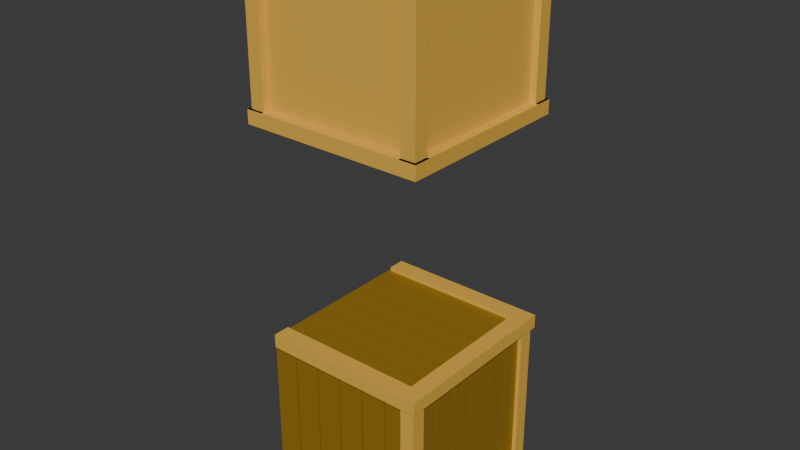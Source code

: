 # Source: Wooden_Crate.blend  (saved by Blender 4.2.66; exported with 4.5.12 LTS)
import bpy
from mathutils import Matrix  # noqa: F401  (used for matrix-valued properties, if any)

bpy.ops.wm.read_factory_settings(use_empty=True)
scene = bpy.context.scene
scene.name = 'Scene'

# ---- collections
col_collection = bpy.data.collections.new('Collection'); scene.collection.children.link(col_collection)

# ---- materials (node trees are filled in below, after node groups)
mat_material_001 = bpy.data.materials.new('Material.001')
mat_material_002 = bpy.data.materials.new('Material.002')

# ---- material node trees
mat_material_001.use_nodes = True; mat_material_001.node_tree.nodes.clear()
_N = mat_material_001.node_tree.nodes; _L = mat_material_001.node_tree.links
n0 = _N.new('ShaderNodeBsdfPrincipled'); n0.name = 'Principled BSDF'; n0.location = (10, 300)
n0.inputs[0].default_value = (0.8004, 0.4665, 0.06782, 1.0)
n1 = _N.new('ShaderNodeOutputMaterial'); n1.name = 'Material Output'; n1.location = (300, 300)
_L.new(n0.outputs[0], n1.inputs[0])
n1.is_active_output = True
mat_material_002.use_nodes = True; mat_material_002.node_tree.nodes.clear()
_N = mat_material_002.node_tree.nodes; _L = mat_material_002.node_tree.links
n0 = _N.new('ShaderNodeBsdfPrincipled'); n0.name = 'Principled BSDF'; n0.location = (10, 300)
n0.inputs[0].default_value = (0.3031, 0.1703, 0.008424, 1.0)
n1 = _N.new('ShaderNodeOutputMaterial'); n1.name = 'Material Output'; n1.location = (300, 300)
_L.new(n0.outputs[0], n1.inputs[0])
n1.is_active_output = True

# ---- world
world_world = bpy.data.worlds.new('World'); scene.world = world_world
world_world.use_nodes = True; world_world.node_tree.nodes.clear()
_N = world_world.node_tree.nodes; _L = world_world.node_tree.links
n0 = _N.new('ShaderNodeOutputWorld'); n0.name = 'World Output'; n0.location = (300, 300)
n1 = _N.new('ShaderNodeBackground'); n1.name = 'Background'; n1.location = (10, 300)
n1.inputs[0].default_value = (0.05088, 0.05088, 0.05088, 1.0)
_L.new(n1.outputs[0], n0.inputs[0])
n0.is_active_output = True
world_world.color = (0.05088, 0.05088, 0.05088)
world_world.sun_shadow_jitter_overblur = 0.0

# ---- meshes
me_cube_002 = bpy.data.meshes.new('Cube.002')
me_cube_002.from_pydata([(-0.9046, 1.0, -0.911), (-0.9046, 1.0, 0.911), (1.0, 0.9046, 0.911), (1.0, 0.9046, -0.911), (0.9046, 1.0, -0.911), (0.9046, 1.0, 0.911), (-0.9046, -1.0, -0.911), (-0.9046, -1.0, 0.911), (1.0, -0.9046, 0.911), (1.0, -0.9046, -0.911), (0.9046, -1.0, -0.911), (0.9046, -1.0, 0.911), (-0.9046, 0.9046, -1.0), (0.9046, 0.9046, -1.0), (-0.9046, -0.9046, -1.0), (0.9046, -0.9046, -1.0), (-0.9046, 0.9046, 1.0), (0.9046, 0.9046, 1.0), (-0.9046, -0.9046, 1.0), (0.9046, -0.9046, 1.0), (1.079, 0.9046, -0.911), (0.9046, 1.079, -0.911), (-0.9046, 1.079, -0.911), (1.079, -0.9046, -0.911), (0.9046, -1.079, -0.911), (-0.9046, -1.079, -0.911), (1.079, 0.9046, 0.911), (0.9046, 1.079, 0.911), (-0.9046, 1.079, 0.911), (1.079, -0.9046, 0.911), (0.9046, -1.079, 0.911), (-0.9046, -1.079, 0.911), (1.079, -1.079, -0.911), (1.079, -1.079, 0.911), (-0.9046, -1.112, -1.079), (1.079, 1.079, -0.911), (1.112, -0.9046, -1.079), (-0.9046, -0.9046, -1.079), (-0.9046, -1.112, 1.079), (1.079, 1.079, 0.911), (-0.9046, 1.112, -1.079), (1.112, -0.9046, 1.079), (-0.9046, -0.9046, 1.079), (-0.9046, 1.112, 1.079), (0.9046, -1.112, 1.079), (-0.9046, -1.112, 0.911), (0.9046, -0.9046, 1.079), (1.112, 0.9046, 1.079), (1.112, -1.112, 1.079), (1.112, -0.9046, 0.911), (-0.9046, 0.9046, 1.079), (0.9046, -1.112, 0.911), (0.9046, 1.112, 1.079), (-0.9046, 1.112, 0.911), (0.9046, -1.112, -1.079), (-0.9046, -1.112, -0.911), (1.112, -1.112, 0.911), (0.9046, 0.9046, 1.079), (1.112, 1.112, 1.079), (0.9046, -0.9046, -1.079), (1.112, 0.9046, 0.911), (1.112, 0.9046, -1.079), (0.9046, 1.112, 0.911), (1.112, -1.112, -1.079), (1.112, -0.9046, -0.911), (-0.9046, 0.9046, -1.079), (0.9046, -1.112, -0.911), (1.112, 1.112, 0.911), (0.9046, 1.112, -1.079), (-0.9046, 1.112, -0.911), (1.112, -1.112, -0.911), (0.9046, 0.9046, -1.079), (1.112, 1.112, -1.079), (1.112, 0.9046, -0.911), (0.9046, 1.112, -0.911), (1.112, 1.112, -0.911), (0.9046, -1.079, 0.0), (0.9046, -1.0, 0.0), (0.9046, -1.0, -0.003215)], [], [(5, 4, 0, 1), (71, 13, 12, 65), (31, 30, 51, 45), (47, 57, 46, 41), (5, 27, 21, 4), (23, 32, 70, 64), (32, 24, 66, 70), (4, 21, 22, 0), (73, 20, 23, 64), (20, 73, 75, 35), (52, 43, 50, 57), (21, 74, 69, 22), (5, 1, 28, 27), (38, 45, 51, 44), (75, 73, 61, 72), (56, 48, 44, 51), (17, 16, 18, 19), (27, 28, 53, 62), (54, 59, 36, 63), (71, 59, 15, 13), (57, 17, 19, 46), (37, 14, 15, 59), (11, 30, 31, 7), (39, 27, 62, 67), (26, 39, 67, 60), (70, 63, 36, 64), (75, 72, 68, 74), (60, 49, 29, 26), (67, 62, 52, 58), (52, 62, 53, 43), (67, 58, 47, 60), (52, 57, 47, 58), (29, 49, 56, 33), (26, 29, 8, 2), (57, 50, 16, 17), (13, 15, 14, 12), (77, 78, 76), (68, 72, 61, 71), (68, 40, 69, 74), (68, 71, 65, 40), (20, 3, 9, 23), (76, 30, 11, 77), (78, 10, 24, 76), (25, 55, 66, 24), (34, 54, 66, 55), (73, 64, 36, 61), (42, 46, 19, 18), (60, 47, 41, 49), (44, 48, 41, 46), (59, 54, 34, 37), (56, 49, 41, 48), (33, 56, 51, 30), (10, 6, 25, 24), (35, 75, 74, 21), (46, 42, 38, 44), (9, 8, 29, 23), (35, 39, 26, 20), (21, 27, 39, 35), (2, 3, 20, 26), (3, 2, 8, 9), (24, 32, 33, 30, 76), (32, 23, 29, 33), (77, 11, 7, 6, 10, 78), (61, 36, 59, 71), (70, 66, 54, 63)])
_uv = me_cube_002.uv_layers.new(name='UVMap')
_uv.uv.foreach_set('vector', [0.6048, 0.7702, 0.6048, 0.7702, 0.6048, 0.7702, 0.6048, 0.7702, 0.6452, 0.7298, 0.6452, 0.7298, 0.6452, 0.7298, 0.6452, 0.7298, 0.6048, 0.7702, 0.6048, 0.7702, 0.6048, 0.7702, 0.6048, 0.7702, 0.625, 0.75, 0.6452, 0.7298, 0.6452, 0.7298, 0.625, 0.75, 0.6048, 0.7702, 0.6048, 0.7702, 0.6048, 0.7702, 0.6048, 0.7702, 0.6048, 0.7298, 0.6063, 0.75, 0.6063, 0.75, 0.6048, 0.7298, 0.6063, 0.75, 0.6048, 0.7702, 0.6048, 0.7702, 0.6063, 0.75, 0.6048, 0.7702, 0.6048, 0.7702, 0.6048, 0.7702, 0.6048, 0.7702, 0.6048, 0.7298, 0.6048, 0.7298, 0.6048, 0.7298, 0.6048, 0.7298, 0.6048, 0.7298, 0.6048, 0.7298, 0.6063, 0.75, 0.6063, 0.75, 0.6439, 0.75, 0.6439, 0.75, 0.6452, 0.7298, 0.6452, 0.7298, 0.6048, 0.7702, 0.6048, 0.7702, 0.6048, 0.7702, 0.6048, 0.7702, 0.6048, 0.7702, 0.6048, 0.7702, 0.6048, 0.7702, 0.6048, 0.7702, 0.625, 0.7689, 0.6048, 0.7702, 0.6048, 0.7702, 0.625, 0.7689, 0.6063, 0.75, 0.6048, 0.7298, 0.625, 0.75, 0.625, 0.75, 0.6063, 0.75, 0.625, 0.75, 0.625, 0.7689, 0.6048, 0.7702, 0.6452, 0.7298, 0.6452, 0.7298, 0.6452, 0.7298, 0.6452, 0.7298, 0.6048, 0.7702, 0.6048, 0.7702, 0.6048, 0.7702, 0.6048, 0.7702, 0.6439, 0.75, 0.6452, 0.7298, 0.625, 0.75, 0.625, 0.75, 0.6452, 0.7298, 0.6452, 0.7298, 0.6452, 0.7298, 0.6452, 0.7298, 0.6452, 0.7298, 0.6452, 0.7298, 0.6452, 0.7298, 0.6452, 0.7298, 0.6452, 0.7298, 0.6452, 0.7298, 0.6452, 0.7298, 0.6452, 0.7298, 0.6048, 0.7702, 0.6048, 0.7702, 0.6048, 0.7702, 0.6048, 0.7702, 0.6063, 0.75, 0.6048, 0.7702, 0.6048, 0.7702, 0.6063, 0.75, 0.6048, 0.7298, 0.6063, 0.75, 0.6063, 0.75, 0.6048, 0.7298, 0.6063, 0.75, 0.625, 0.75, 0.625, 0.75, 0.6048, 0.7298, 0.6063, 0.75, 0.625, 0.75, 0.625, 0.7689, 0.6048, 0.7702, 0.6048, 0.7298, 0.6048, 0.7298, 0.6048, 0.7298, 0.6048, 0.7298, 0.6063, 0.75, 0.6048, 0.7702, 0.625, 0.7689, 0.625, 0.75, 0.625, 0.7689, 0.6048, 0.7702, 0.6048, 0.7702, 0.625, 0.7689, 0.6063, 0.75, 0.625, 0.75, 0.625, 0.75, 0.6048, 0.7298, 0.6439, 0.75, 0.6452, 0.7298, 0.625, 0.75, 0.625, 0.75, 0.6048, 0.7298, 0.6048, 0.7298, 0.6063, 0.75, 0.6063, 0.75, 0.6048, 0.7298, 0.6048, 0.7298, 0.6048, 0.7298, 0.6048, 0.7298, 0.6452, 0.7298, 0.6452, 0.7298, 0.6452, 0.7298, 0.6452, 0.7298, 0.6452, 0.7298, 0.6452, 0.7298, 0.6452, 0.7298, 0.6452, 0.7298, 0.6048, 0.7702, 0.6048, 0.7702, 0.6048, 0.7702, 0.6439, 0.75, 0.625, 0.75, 0.625, 0.75, 0.6452, 0.7298, 0.625, 0.7689, 0.625, 0.7689, 0.6048, 0.7702, 0.6048, 0.7702, 0.6439, 0.75, 0.6452, 0.7298, 0.6452, 0.7298, 0.6439, 0.75, 0.6048, 0.7298, 0.6048, 0.7298, 0.6048, 0.7298, 0.6048, 0.7298, 0.6048, 0.7702, 0.6048, 0.7702, 0.6048, 0.7702, 0.6048, 0.7702, 0.6048, 0.7702, 0.6048, 0.7702, 0.6048, 0.7702, 0.6048, 0.7702, 0.6048, 0.7702, 0.6048, 0.7702, 0.6048, 0.7702, 0.6048, 0.7702, 0.625, 0.7689, 0.625, 0.7689, 0.6048, 0.7702, 0.6048, 0.7702, 0.6048, 0.7298, 0.6048, 0.7298, 0.625, 0.75, 0.625, 0.75, 0.6452, 0.7298, 0.6452, 0.7298, 0.6452, 0.7298, 0.6452, 0.7298, 0.6048, 0.7298, 0.625, 0.75, 0.625, 0.75, 0.6048, 0.7298, 0.6439, 0.75, 0.625, 0.75, 0.625, 0.75, 0.6452, 0.7298, 0.6452, 0.7298, 0.6439, 0.75, 0.6439, 0.75, 0.6452, 0.7298, 0.6063, 0.75, 0.6048, 0.7298, 0.625, 0.75, 0.625, 0.75, 0.6063, 0.75, 0.6063, 0.75, 0.6048, 0.7702, 0.6048, 0.7702, 0.6048, 0.7702, 0.6048, 0.7702, 0.6048, 0.7702, 0.6048, 0.7702, 0.6063, 0.75, 0.6063, 0.75, 0.6048, 0.7702, 0.6048, 0.7702, 0.6452, 0.7298, 0.6452, 0.7298, 0.6439, 0.75, 0.6439, 0.75, 0.6048, 0.7298, 0.6048, 0.7298, 0.6048, 0.7298, 0.6048, 0.7298, 0.6063, 0.75, 0.6063, 0.75, 0.6048, 0.7298, 0.6048, 0.7298, 0.6048, 0.7702, 0.6048, 0.7702, 0.6063, 0.75, 0.6063, 0.75, 0.6048, 0.7298, 0.6048, 0.7298, 0.6048, 0.7298, 0.6048, 0.7298, 0.6048, 0.7298, 0.6048, 0.7298, 0.6048, 0.7298, 0.6048, 0.7298, 0.6048, 0.7702, 0.6063, 0.75, 0.6063, 0.75, 0.6048, 0.7702, 0.6048, 0.7702, 0.6063, 0.75, 0.6048, 0.7298, 0.6048, 0.7298, 0.6063, 0.75, 0.6048, 0.7702, 0.6048, 0.7702, 0.6048, 0.7702, 0.6048, 0.7702, 0.6048, 0.7702, 0.6048, 0.7702, 0.625, 0.75, 0.625, 0.75, 0.6452, 0.7298, 0.6452, 0.7298, 0.6063, 0.75, 0.6048, 0.7702, 0.625, 0.7689, 0.625, 0.75])
me_cube_002.materials.append(mat_material_001)
me_cube_002.update()
me_cube_003 = bpy.data.meshes.new('Cube.003')
me_cube_003.from_pydata([(-1.0, -2.0, -1.0), (-1.0, -2.0, 1.0), (-1.0, 0.0, -1.0), (-1.0, 0.0, 1.0), (1.0, -2.0, -1.0), (1.0, -2.0, 1.0), (1.0, 0.0, -1.0), (1.0, 0.0, 1.0)], [], [(0, 1, 3, 2), (2, 3, 7, 6), (6, 7, 5, 4), (4, 5, 1, 0), (2, 6, 4, 0), (7, 3, 1, 5)])
_uv = me_cube_003.uv_layers.new(name='UVMap')
_uv.uv.foreach_set('vector', [0.375, 0.0, 0.625, 0.0, 0.625, 0.25, 0.375, 0.25, 0.375, 0.25, 0.625, 0.25, 0.625, 0.5, 0.375, 0.5, 0.375, 0.5, 0.625, 0.5, 0.625, 0.75, 0.375, 0.75, 0.375, 0.75, 0.625, 0.75, 0.625, 1.0, 0.375, 1.0, 0.125, 0.5, 0.375, 0.5, 0.375, 0.75, 0.125, 0.75, 0.625, 0.5, 0.875, 0.5, 0.875, 0.75, 0.625, 0.75])
me_cube_003.materials.append(mat_material_002)
me_cube_003.update()
me_cube_004 = bpy.data.meshes.new('Cube.004')
me_cube_004.from_pydata([(-1.0, -2.0, -1.0), (-1.0, -2.0, 1.0), (-1.0, 0.0, -1.0), (-1.0, 0.0, 1.0), (1.0, -2.0, -1.0), (1.0, -2.0, 1.0), (1.0, 0.0, -1.0), (1.0, 0.0, 1.0)], [], [(0, 1, 3, 2), (2, 3, 7, 6), (6, 7, 5, 4), (4, 5, 1, 0), (2, 6, 4, 0), (7, 3, 1, 5)])
_uv = me_cube_004.uv_layers.new(name='UVMap')
_uv.uv.foreach_set('vector', [0.375, 0.0, 0.625, 0.0, 0.625, 0.25, 0.375, 0.25, 0.375, 0.25, 0.625, 0.25, 0.625, 0.5, 0.375, 0.5, 0.375, 0.5, 0.625, 0.5, 0.625, 0.75, 0.375, 0.75, 0.375, 0.75, 0.625, 0.75, 0.625, 1.0, 0.375, 1.0, 0.125, 0.5, 0.375, 0.5, 0.375, 0.75, 0.125, 0.75, 0.625, 0.5, 0.875, 0.5, 0.875, 0.75, 0.625, 0.75])
me_cube_004.materials.append(mat_material_002)
me_cube_004.update()
me_cube_005 = bpy.data.meshes.new('Cube.005')
me_cube_005.from_pydata([(-1.0, -2.0, -1.0), (-1.0, -2.0, 1.0), (-1.0, 0.0, -1.0), (-1.0, 0.0, 1.0), (1.0, -2.0, -1.0), (1.0, -2.0, 1.0), (1.0, 0.0, -1.0), (1.0, 0.0, 1.0)], [], [(0, 1, 3, 2), (2, 3, 7, 6), (6, 7, 5, 4), (4, 5, 1, 0), (2, 6, 4, 0), (7, 3, 1, 5)])
_uv = me_cube_005.uv_layers.new(name='UVMap')
_uv.uv.foreach_set('vector', [0.375, 0.0, 0.625, 0.0, 0.625, 0.25, 0.375, 0.25, 0.375, 0.25, 0.625, 0.25, 0.625, 0.5, 0.375, 0.5, 0.375, 0.5, 0.625, 0.5, 0.625, 0.75, 0.375, 0.75, 0.375, 0.75, 0.625, 0.75, 0.625, 1.0, 0.375, 1.0, 0.125, 0.5, 0.375, 0.5, 0.375, 0.75, 0.125, 0.75, 0.625, 0.5, 0.875, 0.5, 0.875, 0.75, 0.625, 0.75])
me_cube_005.materials.append(mat_material_002)
me_cube_005.update()
me_cube_006 = bpy.data.meshes.new('Cube.006')
me_cube_006.from_pydata([(-1.0, 0.9046, 0.911), (-1.0, 0.9046, -0.911), (-0.9046, 1.0, -0.911), (-0.9046, 1.0, 0.911), (-1.0, -0.9046, 0.911), (-1.0, -0.9046, -0.911), (-0.9046, -1.0, -0.911), (-0.9046, -1.0, 0.911), (-0.9046, 0.9046, -1.0), (-0.9046, -0.9046, -1.0), (-0.9046, 0.9046, 1.0), (-0.9046, -0.9046, 1.0), (-1.079, 0.9046, -0.911), (-0.9046, 1.079, -0.911), (-1.079, -0.9046, -0.911), (-1.079, 0.9046, 0.911), (-0.9046, -1.079, -0.911), (-0.9046, 1.079, 0.911), (-1.079, -0.9046, 0.911), (-0.9046, -1.079, 0.911), (-1.079, -1.079, -0.911), (-1.079, -1.079, 0.911), (-1.079, 1.079, -0.911), (-1.112, -0.9046, -1.079), (-0.9046, -1.112, -1.079), (-1.079, 1.079, 0.911), (-1.112, -0.9046, 1.079), (-0.9046, -0.9046, -1.079), (-0.9046, -1.112, 1.079), (-1.112, -1.112, -1.079), (-1.112, 0.9046, -1.079), (-0.9046, 1.112, -1.079), (-0.9046, -0.9046, 1.079), (-1.112, -1.112, 1.079), (-1.112, 0.9046, 1.079), (-0.9046, 1.112, 1.079), (-1.112, -0.9046, -0.911), (-1.112, -0.9046, 0.911), (-0.9046, -1.112, 0.911), (-0.9046, 0.9046, 1.079), (-1.112, 1.112, 1.079), (-1.112, 0.9046, 0.911), (-0.9046, 1.112, 0.911), (-1.112, -1.112, 0.911), (-0.9046, -1.112, -0.911), (-1.112, 1.112, 0.911), (-0.9046, 0.9046, -1.079), (-1.112, 1.112, -1.079), (-1.112, 0.9046, -0.911), (-0.9046, 1.112, -0.911), (-1.112, -1.112, -0.911), (-1.112, 1.112, -0.911)], [], [(21, 19, 38, 43), (15, 41, 45, 25), (41, 37, 26, 34), (20, 50, 44, 16), (24, 29, 23, 27), (25, 45, 42, 17), (50, 36, 23, 29), (39, 32, 11, 10), (28, 32, 26, 33), (15, 0, 4, 18), (35, 40, 34, 39), (51, 49, 31, 47), (3, 2, 13, 17), (30, 46, 27, 23), (14, 36, 50, 20), (34, 26, 32, 39), (45, 41, 34, 40), (6, 7, 19, 16), (51, 47, 30, 48), (43, 33, 26, 37), (50, 29, 24, 44), (45, 40, 35, 42), (12, 48, 36, 14), (43, 38, 28, 33), (48, 30, 23, 36), (18, 21, 43, 37), (31, 46, 30, 47), (15, 18, 37, 41), (12, 22, 51, 48), (22, 12, 15, 25), (16, 19, 21, 20), (5, 14, 18, 4), (13, 22, 25, 17), (1, 0, 15, 12), (20, 21, 18, 14), (1, 5, 4, 0), (46, 8, 9, 27), (12, 14, 5, 1), (22, 13, 49, 51)])
_uv = me_cube_006.uv_layers.new(name='UVMap')
_uv.uv.foreach_set('vector', [0.6063, 0.75, 0.6048, 0.7702, 0.6048, 0.7702, 0.6063, 0.75, 0.6048, 0.7298, 0.6048, 0.7298, 0.6063, 0.75, 0.6063, 0.75, 0.6048, 0.7298, 0.6048, 0.7298, 0.625, 0.75, 0.625, 0.75, 0.6063, 0.75, 0.6063, 0.75, 0.6048, 0.7702, 0.6048, 0.7702, 0.6439, 0.75, 0.625, 0.75, 0.625, 0.75, 0.6452, 0.7298, 0.6063, 0.75, 0.6063, 0.75, 0.6048, 0.7702, 0.6048, 0.7702, 0.6063, 0.75, 0.6048, 0.7298, 0.625, 0.75, 0.625, 0.75, 0.6452, 0.7298, 0.6452, 0.7298, 0.6452, 0.7298, 0.6452, 0.7298, 0.6439, 0.75, 0.6452, 0.7298, 0.625, 0.75, 0.625, 0.75, 0.6048, 0.7298, 0.6048, 0.7298, 0.6048, 0.7298, 0.6048, 0.7298, 0.6439, 0.75, 0.625, 0.75, 0.625, 0.75, 0.6452, 0.7298, 0.6063, 0.75, 0.6048, 0.7702, 0.625, 0.7689, 0.625, 0.75, 0.6048, 0.7702, 0.6048, 0.7702, 0.6048, 0.7702, 0.6048, 0.7702, 0.625, 0.75, 0.6452, 0.7298, 0.6452, 0.7298, 0.625, 0.75, 0.6048, 0.7298, 0.6048, 0.7298, 0.6063, 0.75, 0.6063, 0.75, 0.625, 0.75, 0.625, 0.75, 0.6452, 0.7298, 0.6452, 0.7298, 0.6063, 0.75, 0.6048, 0.7298, 0.625, 0.75, 0.625, 0.75, 0.6048, 0.7702, 0.6048, 0.7702, 0.6048, 0.7702, 0.6048, 0.7702, 0.6063, 0.75, 0.625, 0.75, 0.625, 0.75, 0.6048, 0.7298, 0.6063, 0.75, 0.625, 0.75, 0.625, 0.75, 0.6048, 0.7298, 0.6063, 0.75, 0.625, 0.75, 0.625, 0.7689, 0.6048, 0.7702, 0.6063, 0.75, 0.625, 0.75, 0.625, 0.7689, 0.6048, 0.7702, 0.6048, 0.7298, 0.6048, 0.7298, 0.6048, 0.7298, 0.6048, 0.7298, 0.6063, 0.75, 0.6048, 0.7702, 0.625, 0.7689, 0.625, 0.75, 0.6048, 0.7298, 0.625, 0.75, 0.625, 0.75, 0.6048, 0.7298, 0.6048, 0.7298, 0.6063, 0.75, 0.6063, 0.75, 0.6048, 0.7298, 0.6439, 0.75, 0.6452, 0.7298, 0.625, 0.75, 0.625, 0.75, 0.6048, 0.7298, 0.6048, 0.7298, 0.6048, 0.7298, 0.6048, 0.7298, 0.6048, 0.7298, 0.6063, 0.75, 0.6063, 0.75, 0.6048, 0.7298, 0.6063, 0.75, 0.6048, 0.7298, 0.6048, 0.7298, 0.6063, 0.75, 0.6048, 0.7702, 0.6048, 0.7702, 0.6063, 0.75, 0.6063, 0.75, 0.6048, 0.7298, 0.6048, 0.7298, 0.6048, 0.7298, 0.6048, 0.7298, 0.6048, 0.7702, 0.6063, 0.75, 0.6063, 0.75, 0.6048, 0.7702, 0.6048, 0.7298, 0.6048, 0.7298, 0.6048, 0.7298, 0.6048, 0.7298, 0.6063, 0.75, 0.6063, 0.75, 0.6048, 0.7298, 0.6048, 0.7298, 0.6048, 0.7298, 0.6048, 0.7298, 0.6048, 0.7298, 0.6048, 0.7298, 0.6452, 0.7298, 0.6452, 0.7298, 0.6452, 0.7298, 0.6452, 0.7298, 0.6048, 0.7298, 0.6048, 0.7298, 0.6048, 0.7298, 0.6048, 0.7298, 0.6063, 0.75, 0.6048, 0.7702, 0.6048, 0.7702, 0.6063, 0.75])
me_cube_006.materials.append(mat_material_001)
me_cube_006.update()
me_cube_008 = bpy.data.meshes.new('Cube.008')
me_cube_008.from_pydata([(-1.0, 0.9046, 0.911), (-1.0, 0.9046, -0.911), (-0.9046, 1.0, -0.911), (-0.9046, 1.0, 0.911), (-1.0, -0.9046, 0.911), (-1.0, -0.9046, -0.911), (-0.9046, -1.0, -0.911), (-0.9046, -1.0, 0.911), (-0.9046, 0.9046, -1.0), (-0.9046, -0.9046, -1.0), (-0.9046, 0.9046, 1.0), (-0.9046, -0.9046, 1.0), (-1.079, 0.9046, -0.911), (-0.9046, 1.079, -0.911), (-1.079, -0.9046, -0.911), (-1.079, 0.9046, 0.911), (-0.9046, -1.079, -0.911), (-0.9046, 1.079, 0.911), (-1.079, -0.9046, 0.911), (-0.9046, -1.079, 0.911), (-1.079, -1.079, -0.911), (-1.079, -1.079, 0.911), (-1.079, 1.079, -0.911), (-1.112, -0.9046, -1.079), (-0.9046, -1.112, -1.079), (-1.079, 1.079, 0.911), (-1.112, -0.9046, 1.079), (-0.9046, -0.9046, -1.079), (-0.9046, -1.112, 1.079), (-1.112, -1.112, -1.079), (-1.112, 0.9046, -1.079), (-0.9046, 1.112, -1.079), (-0.9046, -0.9046, 1.079), (-1.112, -1.112, 1.079), (-1.112, 0.9046, 1.079), (-0.9046, 1.112, 1.079), (-1.112, -0.9046, -0.911), (-1.112, -0.9046, 0.911), (-0.9046, -1.112, 0.911), (-0.9046, 0.9046, 1.079), (-1.112, 1.112, 1.079), (-1.112, 0.9046, 0.911), (-0.9046, 1.112, 0.911), (-1.112, -1.112, 0.911), (-0.9046, -1.112, -0.911), (-1.112, 1.112, 0.911), (-0.9046, 0.9046, -1.079), (-1.112, 1.112, -1.079), (-1.112, 0.9046, -0.911), (-0.9046, 1.112, -0.911), (-1.112, -1.112, -0.911), (-1.112, 1.112, -0.911)], [], [(21, 19, 38, 43), (15, 41, 45, 25), (41, 37, 26, 34), (20, 50, 44, 16), (24, 29, 23, 27), (25, 45, 42, 17), (50, 36, 23, 29), (39, 32, 11, 10), (28, 32, 26, 33), (15, 0, 4, 18), (35, 40, 34, 39), (51, 49, 31, 47), (3, 2, 13, 17), (30, 46, 27, 23), (14, 36, 50, 20), (34, 26, 32, 39), (45, 41, 34, 40), (6, 7, 19, 16), (51, 47, 30, 48), (43, 33, 26, 37), (50, 29, 24, 44), (45, 40, 35, 42), (12, 48, 36, 14), (43, 38, 28, 33), (48, 30, 23, 36), (18, 21, 43, 37), (31, 46, 30, 47), (15, 18, 37, 41), (12, 22, 51, 48), (22, 12, 15, 25), (16, 19, 21, 20), (5, 14, 18, 4), (13, 22, 25, 17), (1, 0, 15, 12), (20, 21, 18, 14), (1, 5, 4, 0), (46, 8, 9, 27), (12, 14, 5, 1), (22, 13, 49, 51)])
_uv = me_cube_008.uv_layers.new(name='UVMap')
_uv.uv.foreach_set('vector', [0.6063, 0.75, 0.6048, 0.7702, 0.6048, 0.7702, 0.6063, 0.75, 0.6048, 0.7298, 0.6048, 0.7298, 0.6063, 0.75, 0.6063, 0.75, 0.6048, 0.7298, 0.6048, 0.7298, 0.625, 0.75, 0.625, 0.75, 0.6063, 0.75, 0.6063, 0.75, 0.6048, 0.7702, 0.6048, 0.7702, 0.6439, 0.75, 0.625, 0.75, 0.625, 0.75, 0.6452, 0.7298, 0.6063, 0.75, 0.6063, 0.75, 0.6048, 0.7702, 0.6048, 0.7702, 0.6063, 0.75, 0.6048, 0.7298, 0.625, 0.75, 0.625, 0.75, 0.6452, 0.7298, 0.6452, 0.7298, 0.6452, 0.7298, 0.6452, 0.7298, 0.6439, 0.75, 0.6452, 0.7298, 0.625, 0.75, 0.625, 0.75, 0.6048, 0.7298, 0.6048, 0.7298, 0.6048, 0.7298, 0.6048, 0.7298, 0.6439, 0.75, 0.625, 0.75, 0.625, 0.75, 0.6452, 0.7298, 0.6063, 0.75, 0.6048, 0.7702, 0.625, 0.7689, 0.625, 0.75, 0.6048, 0.7702, 0.6048, 0.7702, 0.6048, 0.7702, 0.6048, 0.7702, 0.625, 0.75, 0.6452, 0.7298, 0.6452, 0.7298, 0.625, 0.75, 0.6048, 0.7298, 0.6048, 0.7298, 0.6063, 0.75, 0.6063, 0.75, 0.625, 0.75, 0.625, 0.75, 0.6452, 0.7298, 0.6452, 0.7298, 0.6063, 0.75, 0.6048, 0.7298, 0.625, 0.75, 0.625, 0.75, 0.6048, 0.7702, 0.6048, 0.7702, 0.6048, 0.7702, 0.6048, 0.7702, 0.6063, 0.75, 0.625, 0.75, 0.625, 0.75, 0.6048, 0.7298, 0.6063, 0.75, 0.625, 0.75, 0.625, 0.75, 0.6048, 0.7298, 0.6063, 0.75, 0.625, 0.75, 0.625, 0.7689, 0.6048, 0.7702, 0.6063, 0.75, 0.625, 0.75, 0.625, 0.7689, 0.6048, 0.7702, 0.6048, 0.7298, 0.6048, 0.7298, 0.6048, 0.7298, 0.6048, 0.7298, 0.6063, 0.75, 0.6048, 0.7702, 0.625, 0.7689, 0.625, 0.75, 0.6048, 0.7298, 0.625, 0.75, 0.625, 0.75, 0.6048, 0.7298, 0.6048, 0.7298, 0.6063, 0.75, 0.6063, 0.75, 0.6048, 0.7298, 0.6439, 0.75, 0.6452, 0.7298, 0.625, 0.75, 0.625, 0.75, 0.6048, 0.7298, 0.6048, 0.7298, 0.6048, 0.7298, 0.6048, 0.7298, 0.6048, 0.7298, 0.6063, 0.75, 0.6063, 0.75, 0.6048, 0.7298, 0.6063, 0.75, 0.6048, 0.7298, 0.6048, 0.7298, 0.6063, 0.75, 0.6048, 0.7702, 0.6048, 0.7702, 0.6063, 0.75, 0.6063, 0.75, 0.6048, 0.7298, 0.6048, 0.7298, 0.6048, 0.7298, 0.6048, 0.7298, 0.6048, 0.7702, 0.6063, 0.75, 0.6063, 0.75, 0.6048, 0.7702, 0.6048, 0.7298, 0.6048, 0.7298, 0.6048, 0.7298, 0.6048, 0.7298, 0.6063, 0.75, 0.6063, 0.75, 0.6048, 0.7298, 0.6048, 0.7298, 0.6048, 0.7298, 0.6048, 0.7298, 0.6048, 0.7298, 0.6048, 0.7298, 0.6452, 0.7298, 0.6452, 0.7298, 0.6452, 0.7298, 0.6452, 0.7298, 0.6048, 0.7298, 0.6048, 0.7298, 0.6048, 0.7298, 0.6048, 0.7298, 0.6063, 0.75, 0.6048, 0.7702, 0.6048, 0.7702, 0.6063, 0.75])
me_cube_008.materials.append(mat_material_001)
me_cube_008.update()

# ---- objects
ob_cube = bpy.data.objects.new('Cube', me_cube_002)
ob_cube_001 = bpy.data.objects.new('Cube.001', me_cube_003)
ob_cube_002 = bpy.data.objects.new('Cube.002', me_cube_004)
ob_cube_003 = bpy.data.objects.new('Cube.003', me_cube_005)
ob_cube_004 = bpy.data.objects.new('Cube.004', me_cube_006)
ob_cube_005 = bpy.data.objects.new('Cube.005', me_cube_008)

# ---- transforms, parenting, visibility, modifiers, constraints
ob_cube.location = (0.0, 0.0, 0.0)
ob_cube_001.location = (-0.8262, -1.0, 0.0)
ob_cube_001.scale = (0.1559, 0.01401, 0.9247)
_m = ob_cube_001.modifiers.new('Array', 'ARRAY')
_m.count = 6
_m.relative_offset_displace = (1.05, 0.0, 0.0)
ob_cube_002.location = (-0.007581, -0.8342, 1.0)
ob_cube_002.rotation_euler = (-1.571, -0.0, 1.571)
ob_cube_002.scale = (0.1559, 0.01401, 0.9247)
_m = ob_cube_002.modifiers.new('Array', 'ARRAY')
_m.count = 6
_m.relative_offset_displace = (1.05, 0.0, 0.0)
ob_cube_003.location = (1.0, -0.8067, 0.0)
ob_cube_003.rotation_euler = (0.0, -0.0, 1.571)
ob_cube_003.scale = (0.1559, 0.01401, 0.9247)
_m = ob_cube_003.modifiers.new('Array', 'ARRAY')
_m.count = 6
_m.relative_offset_displace = (1.05, 0.0, 0.0)
ob_cube_004.location = (0.0, 0.0, 4.646)
_m = ob_cube_004.modifiers.new('Mirror', 'MIRROR')
ob_cube_005.location = (0.0, 0.0, 4.646)
ob_cube_005.rotation_euler = (0.0, -0.0, 1.571)
_m = ob_cube_005.modifiers.new('Mirror', 'MIRROR')

# ---- collection membership
col_collection.objects.link(ob_cube)
col_collection.objects.link(ob_cube_001)
col_collection.objects.link(ob_cube_002)
col_collection.objects.link(ob_cube_003)
col_collection.objects.link(ob_cube_004)
col_collection.objects.link(ob_cube_005)

# ---- scene / render settings (as saved in the file)
scene.frame_start = 1; scene.frame_end = 250; scene.frame_set(1)
scene.render.engine = 'BLENDER_EEVEE_NEXT'
bpy.context.view_layer.update()

# ---- added for rendering (the .blend has no active camera and no usable light): camera, sun
cam_auto = bpy.data.cameras.new('AutoCamera')
cam_auto.lens = 50.0
cam_auto.sensor_width = 36.0
cam_auto.clip_end = 1000.0
ob_auto_camera = bpy.data.objects.new('AutoCamera', cam_auto)
scene.collection.objects.link(ob_auto_camera)
ob_auto_camera.location = (6.93454, -8.32145, 7.87039)
ob_auto_camera.rotation_euler = (1.09748, -7.21219e-08, 0.694738)
scene.camera = ob_auto_camera
light_auto_sun = bpy.data.lights.new('AutoSun', 'SUN')
light_auto_sun.energy = 3.0
light_auto_sun.angle = 0.0523599
ob_auto_sun = bpy.data.objects.new('AutoSun', light_auto_sun)
scene.collection.objects.link(ob_auto_sun)
ob_auto_sun.rotation_euler = (0.872665, 0.174533, 0.523599)
bpy.context.view_layer.update()
